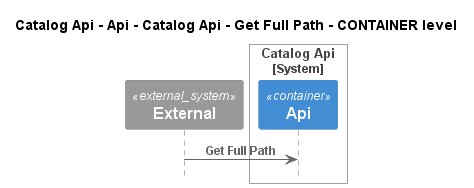

The diagram above was rendered by PlantUML. Its source (embedded in the PNG):
@startuml
!pragma layout smetana
!include ..\..\..\..\..\..\..\..\.c4s\C4_Sequence.puml

title Catalog Api - Api - Catalog Api - Get Full Path - CONTAINER level

System_Ext(C4InterFlow.SoftwareSystems.ExternalSystem, "External", "")

System_Boundary(dotnet.eShop.Architecture.SoftwareSystems.CatalogApi, "Catalog Api")
    Container(dotnet.eShop.Architecture.SoftwareSystems.CatalogApi.Containers.Api, "Api", "", "")
Boundary_End()

Rel(C4InterFlow.SoftwareSystems.ExternalSystem, dotnet.eShop.Architecture.SoftwareSystems.CatalogApi.Containers.Api, "Get Full Path")


@enduml